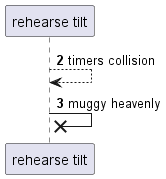

The diagram above was rendered by PlantUML. Its source (embedded in the PNG):
@startuml
participant "rehearse tilt" as 0
autonumber 2 1
0 --> 0: timers collision
0 ->x 0: muggy heavenly
@enduml